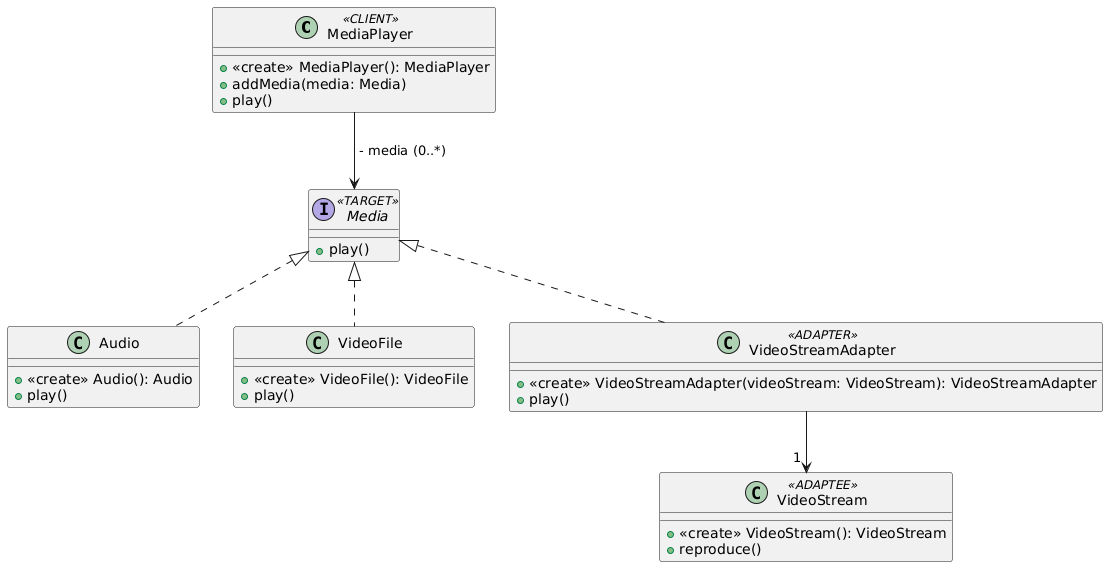

The diagram above was rendered by PlantUML. Its source (embedded in the PNG):
@startuml
class MediaPlayer <<CLIENT>> {
    + <<create>> MediaPlayer(): MediaPlayer
    + addMedia(media: Media)
    + play()
}


interface Media <<TARGET>> {
    + play()
}


class Audio {
    + <<create>> Audio(): Audio
    + play()
}


class VideoFile {
    + <<create>> VideoFile(): VideoFile
    + play()
}


class VideoStreamAdapter <<ADAPTER>> {
    + <<create>> VideoStreamAdapter(videoStream: VideoStream): VideoStreamAdapter
    + play()
}


class VideoStream <<ADAPTEE>> {
    + <<create>> VideoStream(): VideoStream
    + reproduce()
}


MediaPlayer --> Media : " - media (0..*)"
VideoStreamAdapter --> " 1 " VideoStream


class Audio implements Media
class VideoFile implements Media
class VideoStreamAdapter implements Media
@enduml